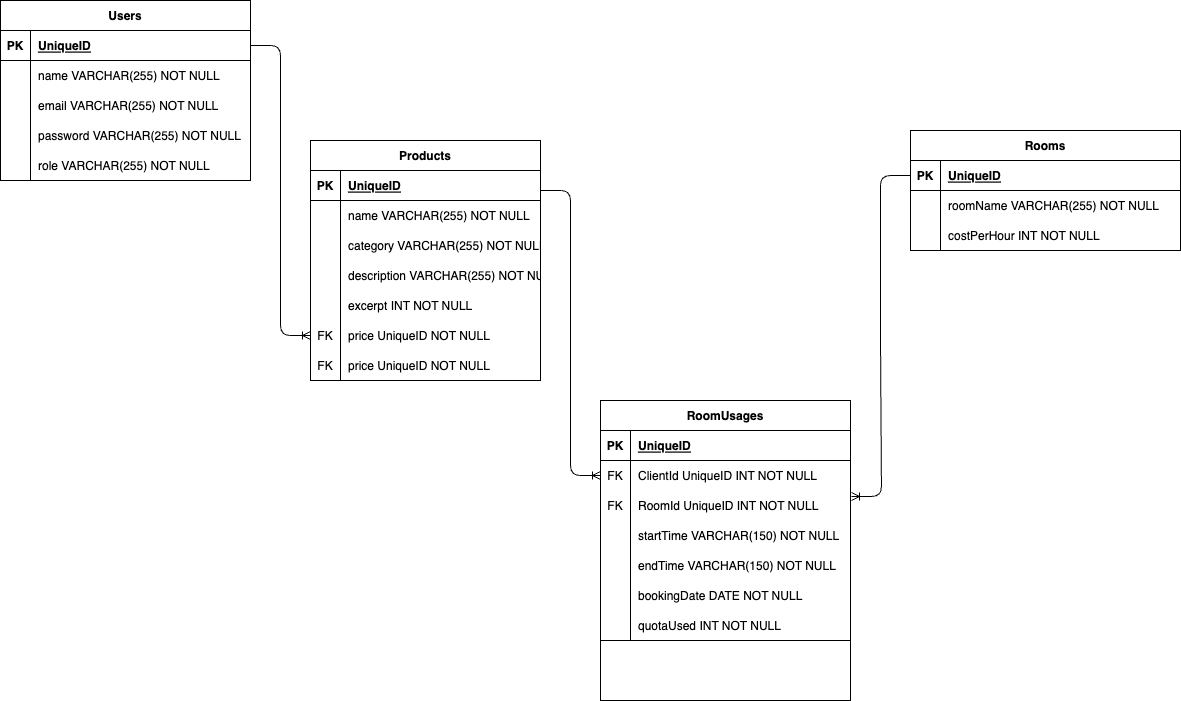

The diagram above was exported from draw.io. Its source (the exported page's mxGraphModel, read from the mxfile embedded in the PNG):
<mxGraphModel dx="1398" dy="467" grid="1" gridSize="10" guides="1" tooltips="1" connect="1" arrows="1" fold="1" page="1" pageScale="1" pageWidth="850" pageHeight="1100" math="0" shadow="0">
  <root>
    <mxCell id="0" />
    <mxCell id="1" parent="0" />
    <mxCell id="46" value="Products" style="shape=table;startSize=30;container=1;collapsible=1;childLayout=tableLayout;fixedRows=1;rowLines=0;fontStyle=1;align=center;resizeLast=1;" parent="1" vertex="1">
      <mxGeometry x="80" y="320" width="230" height="240" as="geometry" />
    </mxCell>
    <mxCell id="47" value="" style="shape=tableRow;horizontal=0;startSize=0;swimlaneHead=0;swimlaneBody=0;fillColor=none;collapsible=0;dropTarget=0;points=[[0,0.5],[1,0.5]];portConstraint=eastwest;top=0;left=0;right=0;bottom=1;" parent="46" vertex="1">
      <mxGeometry y="30" width="230" height="30" as="geometry" />
    </mxCell>
    <mxCell id="48" value="PK" style="shape=partialRectangle;connectable=0;fillColor=none;top=0;left=0;bottom=0;right=0;fontStyle=1;overflow=hidden;" parent="47" vertex="1">
      <mxGeometry width="30" height="30" as="geometry">
        <mxRectangle width="30" height="30" as="alternateBounds" />
      </mxGeometry>
    </mxCell>
    <mxCell id="49" value="UniqueID" style="shape=partialRectangle;connectable=0;fillColor=none;top=0;left=0;bottom=0;right=0;align=left;spacingLeft=6;fontStyle=5;overflow=hidden;" parent="47" vertex="1">
      <mxGeometry x="30" width="200" height="30" as="geometry">
        <mxRectangle width="200" height="30" as="alternateBounds" />
      </mxGeometry>
    </mxCell>
    <mxCell id="50" value="" style="shape=tableRow;horizontal=0;startSize=0;swimlaneHead=0;swimlaneBody=0;fillColor=none;collapsible=0;dropTarget=0;points=[[0,0.5],[1,0.5]];portConstraint=eastwest;top=0;left=0;right=0;bottom=0;" parent="46" vertex="1">
      <mxGeometry y="60" width="230" height="30" as="geometry" />
    </mxCell>
    <mxCell id="51" value="" style="shape=partialRectangle;connectable=0;fillColor=none;top=0;left=0;bottom=0;right=0;editable=1;overflow=hidden;" parent="50" vertex="1">
      <mxGeometry width="30" height="30" as="geometry">
        <mxRectangle width="30" height="30" as="alternateBounds" />
      </mxGeometry>
    </mxCell>
    <mxCell id="52" value="name VARCHAR(255) NOT NULL" style="shape=partialRectangle;connectable=0;fillColor=none;top=0;left=0;bottom=0;right=0;align=left;spacingLeft=6;overflow=hidden;" parent="50" vertex="1">
      <mxGeometry x="30" width="200" height="30" as="geometry">
        <mxRectangle width="200" height="30" as="alternateBounds" />
      </mxGeometry>
    </mxCell>
    <mxCell id="81" value="" style="shape=tableRow;horizontal=0;startSize=0;swimlaneHead=0;swimlaneBody=0;fillColor=none;collapsible=0;dropTarget=0;points=[[0,0.5],[1,0.5]];portConstraint=eastwest;top=0;left=0;right=0;bottom=0;" parent="46" vertex="1">
      <mxGeometry y="90" width="230" height="30" as="geometry" />
    </mxCell>
    <mxCell id="82" value="" style="shape=partialRectangle;connectable=0;fillColor=none;top=0;left=0;bottom=0;right=0;editable=1;overflow=hidden;" parent="81" vertex="1">
      <mxGeometry width="30" height="30" as="geometry">
        <mxRectangle width="30" height="30" as="alternateBounds" />
      </mxGeometry>
    </mxCell>
    <mxCell id="83" value="category VARCHAR(255) NOT NULL" style="shape=partialRectangle;connectable=0;fillColor=none;top=0;left=0;bottom=0;right=0;align=left;spacingLeft=6;overflow=hidden;" parent="81" vertex="1">
      <mxGeometry x="30" width="200" height="30" as="geometry">
        <mxRectangle width="200" height="30" as="alternateBounds" />
      </mxGeometry>
    </mxCell>
    <mxCell id="84" value="" style="shape=tableRow;horizontal=0;startSize=0;swimlaneHead=0;swimlaneBody=0;fillColor=none;collapsible=0;dropTarget=0;points=[[0,0.5],[1,0.5]];portConstraint=eastwest;top=0;left=0;right=0;bottom=0;" parent="46" vertex="1">
      <mxGeometry y="120" width="230" height="30" as="geometry" />
    </mxCell>
    <mxCell id="85" value="" style="shape=partialRectangle;connectable=0;fillColor=none;top=0;left=0;bottom=0;right=0;editable=1;overflow=hidden;" parent="84" vertex="1">
      <mxGeometry width="30" height="30" as="geometry">
        <mxRectangle width="30" height="30" as="alternateBounds" />
      </mxGeometry>
    </mxCell>
    <mxCell id="86" value="description VARCHAR(255) NOT NULL" style="shape=partialRectangle;connectable=0;fillColor=none;top=0;left=0;bottom=0;right=0;align=left;spacingLeft=6;overflow=hidden;" parent="84" vertex="1">
      <mxGeometry x="30" width="200" height="30" as="geometry">
        <mxRectangle width="200" height="30" as="alternateBounds" />
      </mxGeometry>
    </mxCell>
    <mxCell id="87" value="" style="shape=tableRow;horizontal=0;startSize=0;swimlaneHead=0;swimlaneBody=0;fillColor=none;collapsible=0;dropTarget=0;points=[[0,0.5],[1,0.5]];portConstraint=eastwest;top=0;left=0;right=0;bottom=0;" parent="46" vertex="1">
      <mxGeometry y="150" width="230" height="30" as="geometry" />
    </mxCell>
    <mxCell id="88" value="" style="shape=partialRectangle;connectable=0;fillColor=none;top=0;left=0;bottom=0;right=0;editable=1;overflow=hidden;" parent="87" vertex="1">
      <mxGeometry width="30" height="30" as="geometry">
        <mxRectangle width="30" height="30" as="alternateBounds" />
      </mxGeometry>
    </mxCell>
    <mxCell id="89" value="excerpt INT NOT NULL" style="shape=partialRectangle;connectable=0;fillColor=none;top=0;left=0;bottom=0;right=0;align=left;spacingLeft=6;overflow=hidden;" parent="87" vertex="1">
      <mxGeometry x="30" width="200" height="30" as="geometry">
        <mxRectangle width="200" height="30" as="alternateBounds" />
      </mxGeometry>
    </mxCell>
    <mxCell id="184" value="" style="shape=tableRow;horizontal=0;startSize=0;swimlaneHead=0;swimlaneBody=0;fillColor=none;collapsible=0;dropTarget=0;points=[[0,0.5],[1,0.5]];portConstraint=eastwest;top=0;left=0;right=0;bottom=0;" parent="46" vertex="1">
      <mxGeometry y="180" width="230" height="30" as="geometry" />
    </mxCell>
    <mxCell id="185" value="FK" style="shape=partialRectangle;connectable=0;fillColor=none;top=0;left=0;bottom=0;right=0;editable=1;overflow=hidden;" parent="184" vertex="1">
      <mxGeometry width="30" height="30" as="geometry">
        <mxRectangle width="30" height="30" as="alternateBounds" />
      </mxGeometry>
    </mxCell>
    <mxCell id="186" value="price UniqueID NOT NULL" style="shape=partialRectangle;connectable=0;fillColor=none;top=0;left=0;bottom=0;right=0;align=left;spacingLeft=6;overflow=hidden;" parent="184" vertex="1">
      <mxGeometry x="30" width="200" height="30" as="geometry">
        <mxRectangle width="200" height="30" as="alternateBounds" />
      </mxGeometry>
    </mxCell>
    <mxCell id="192" value="" style="shape=tableRow;horizontal=0;startSize=0;swimlaneHead=0;swimlaneBody=0;fillColor=none;collapsible=0;dropTarget=0;points=[[0,0.5],[1,0.5]];portConstraint=eastwest;top=0;left=0;right=0;bottom=0;" vertex="1" parent="46">
      <mxGeometry y="210" width="230" height="30" as="geometry" />
    </mxCell>
    <mxCell id="193" value="FK" style="shape=partialRectangle;connectable=0;fillColor=none;top=0;left=0;bottom=0;right=0;editable=1;overflow=hidden;" vertex="1" parent="192">
      <mxGeometry width="30" height="30" as="geometry">
        <mxRectangle width="30" height="30" as="alternateBounds" />
      </mxGeometry>
    </mxCell>
    <mxCell id="194" value="price UniqueID NOT NULL" style="shape=partialRectangle;connectable=0;fillColor=none;top=0;left=0;bottom=0;right=0;align=left;spacingLeft=6;overflow=hidden;" vertex="1" parent="192">
      <mxGeometry x="30" width="200" height="30" as="geometry">
        <mxRectangle width="200" height="30" as="alternateBounds" />
      </mxGeometry>
    </mxCell>
    <mxCell id="90" value="Rooms" style="shape=table;startSize=30;container=1;collapsible=1;childLayout=tableLayout;fixedRows=1;rowLines=0;fontStyle=1;align=center;resizeLast=1;" parent="1" vertex="1">
      <mxGeometry x="680" y="310" width="270" height="120" as="geometry" />
    </mxCell>
    <mxCell id="91" value="" style="shape=tableRow;horizontal=0;startSize=0;swimlaneHead=0;swimlaneBody=0;fillColor=none;collapsible=0;dropTarget=0;points=[[0,0.5],[1,0.5]];portConstraint=eastwest;top=0;left=0;right=0;bottom=1;" parent="90" vertex="1">
      <mxGeometry y="30" width="270" height="30" as="geometry" />
    </mxCell>
    <mxCell id="92" value="PK" style="shape=partialRectangle;connectable=0;fillColor=none;top=0;left=0;bottom=0;right=0;fontStyle=1;overflow=hidden;" parent="91" vertex="1">
      <mxGeometry width="30" height="30" as="geometry">
        <mxRectangle width="30" height="30" as="alternateBounds" />
      </mxGeometry>
    </mxCell>
    <mxCell id="93" value="UniqueID" style="shape=partialRectangle;connectable=0;fillColor=none;top=0;left=0;bottom=0;right=0;align=left;spacingLeft=6;fontStyle=5;overflow=hidden;" parent="91" vertex="1">
      <mxGeometry x="30" width="240" height="30" as="geometry">
        <mxRectangle width="240" height="30" as="alternateBounds" />
      </mxGeometry>
    </mxCell>
    <mxCell id="94" value="" style="shape=tableRow;horizontal=0;startSize=0;swimlaneHead=0;swimlaneBody=0;fillColor=none;collapsible=0;dropTarget=0;points=[[0,0.5],[1,0.5]];portConstraint=eastwest;top=0;left=0;right=0;bottom=0;" parent="90" vertex="1">
      <mxGeometry y="60" width="270" height="30" as="geometry" />
    </mxCell>
    <mxCell id="95" value="" style="shape=partialRectangle;connectable=0;fillColor=none;top=0;left=0;bottom=0;right=0;editable=1;overflow=hidden;" parent="94" vertex="1">
      <mxGeometry width="30" height="30" as="geometry">
        <mxRectangle width="30" height="30" as="alternateBounds" />
      </mxGeometry>
    </mxCell>
    <mxCell id="96" value="roomName VARCHAR(255) NOT NULL" style="shape=partialRectangle;connectable=0;fillColor=none;top=0;left=0;bottom=0;right=0;align=left;spacingLeft=6;overflow=hidden;" parent="94" vertex="1">
      <mxGeometry x="30" width="240" height="30" as="geometry">
        <mxRectangle width="240" height="30" as="alternateBounds" />
      </mxGeometry>
    </mxCell>
    <mxCell id="103" value="" style="shape=tableRow;horizontal=0;startSize=0;swimlaneHead=0;swimlaneBody=0;fillColor=none;collapsible=0;dropTarget=0;points=[[0,0.5],[1,0.5]];portConstraint=eastwest;top=0;left=0;right=0;bottom=0;" parent="90" vertex="1">
      <mxGeometry y="90" width="270" height="30" as="geometry" />
    </mxCell>
    <mxCell id="104" value="" style="shape=partialRectangle;connectable=0;fillColor=none;top=0;left=0;bottom=0;right=0;editable=1;overflow=hidden;" parent="103" vertex="1">
      <mxGeometry width="30" height="30" as="geometry">
        <mxRectangle width="30" height="30" as="alternateBounds" />
      </mxGeometry>
    </mxCell>
    <mxCell id="105" value="costPerHour INT NOT NULL" style="shape=partialRectangle;connectable=0;fillColor=none;top=0;left=0;bottom=0;right=0;align=left;spacingLeft=6;overflow=hidden;" parent="103" vertex="1">
      <mxGeometry x="30" width="240" height="30" as="geometry">
        <mxRectangle width="240" height="30" as="alternateBounds" />
      </mxGeometry>
    </mxCell>
    <mxCell id="106" value="RoomUsages" style="shape=table;startSize=30;container=1;collapsible=1;childLayout=tableLayout;fixedRows=1;rowLines=0;fontStyle=1;align=center;resizeLast=1;" parent="1" vertex="1">
      <mxGeometry x="370" y="580" width="250" height="300" as="geometry" />
    </mxCell>
    <mxCell id="107" value="" style="shape=tableRow;horizontal=0;startSize=0;swimlaneHead=0;swimlaneBody=0;fillColor=none;collapsible=0;dropTarget=0;points=[[0,0.5],[1,0.5]];portConstraint=eastwest;top=0;left=0;right=0;bottom=1;" parent="106" vertex="1">
      <mxGeometry y="30" width="250" height="30" as="geometry" />
    </mxCell>
    <mxCell id="108" value="PK" style="shape=partialRectangle;connectable=0;fillColor=none;top=0;left=0;bottom=0;right=0;fontStyle=1;overflow=hidden;" parent="107" vertex="1">
      <mxGeometry width="30" height="30" as="geometry">
        <mxRectangle width="30" height="30" as="alternateBounds" />
      </mxGeometry>
    </mxCell>
    <mxCell id="109" value="UniqueID" style="shape=partialRectangle;connectable=0;fillColor=none;top=0;left=0;bottom=0;right=0;align=left;spacingLeft=6;fontStyle=5;overflow=hidden;" parent="107" vertex="1">
      <mxGeometry x="30" width="220" height="30" as="geometry">
        <mxRectangle width="220" height="30" as="alternateBounds" />
      </mxGeometry>
    </mxCell>
    <mxCell id="110" value="" style="shape=tableRow;horizontal=0;startSize=0;swimlaneHead=0;swimlaneBody=0;fillColor=none;collapsible=0;dropTarget=0;points=[[0,0.5],[1,0.5]];portConstraint=eastwest;top=0;left=0;right=0;bottom=0;" parent="106" vertex="1">
      <mxGeometry y="60" width="250" height="30" as="geometry" />
    </mxCell>
    <mxCell id="111" value="FK" style="shape=partialRectangle;connectable=0;fillColor=none;top=0;left=0;bottom=0;right=0;editable=1;overflow=hidden;" parent="110" vertex="1">
      <mxGeometry width="30" height="30" as="geometry">
        <mxRectangle width="30" height="30" as="alternateBounds" />
      </mxGeometry>
    </mxCell>
    <mxCell id="112" value="ClientId UniqueID INT NOT NULL" style="shape=partialRectangle;connectable=0;fillColor=none;top=0;left=0;bottom=0;right=0;align=left;spacingLeft=6;overflow=hidden;" parent="110" vertex="1">
      <mxGeometry x="30" width="220" height="30" as="geometry">
        <mxRectangle width="220" height="30" as="alternateBounds" />
      </mxGeometry>
    </mxCell>
    <mxCell id="113" value="" style="shape=tableRow;horizontal=0;startSize=0;swimlaneHead=0;swimlaneBody=0;fillColor=none;collapsible=0;dropTarget=0;points=[[0,0.5],[1,0.5]];portConstraint=eastwest;top=0;left=0;right=0;bottom=0;" parent="106" vertex="1">
      <mxGeometry y="90" width="250" height="30" as="geometry" />
    </mxCell>
    <mxCell id="114" value="FK" style="shape=partialRectangle;connectable=0;fillColor=none;top=0;left=0;bottom=0;right=0;editable=1;overflow=hidden;" parent="113" vertex="1">
      <mxGeometry width="30" height="30" as="geometry">
        <mxRectangle width="30" height="30" as="alternateBounds" />
      </mxGeometry>
    </mxCell>
    <mxCell id="115" value="RoomId UniqueID INT NOT NULL" style="shape=partialRectangle;connectable=0;fillColor=none;top=0;left=0;bottom=0;right=0;align=left;spacingLeft=6;overflow=hidden;" parent="113" vertex="1">
      <mxGeometry x="30" width="220" height="30" as="geometry">
        <mxRectangle width="220" height="30" as="alternateBounds" />
      </mxGeometry>
    </mxCell>
    <mxCell id="116" value="" style="shape=tableRow;horizontal=0;startSize=0;swimlaneHead=0;swimlaneBody=0;fillColor=none;collapsible=0;dropTarget=0;points=[[0,0.5],[1,0.5]];portConstraint=eastwest;top=0;left=0;right=0;bottom=0;" parent="106" vertex="1">
      <mxGeometry y="120" width="250" height="30" as="geometry" />
    </mxCell>
    <mxCell id="117" value="" style="shape=partialRectangle;connectable=0;fillColor=none;top=0;left=0;bottom=0;right=0;editable=1;overflow=hidden;" parent="116" vertex="1">
      <mxGeometry width="30" height="30" as="geometry">
        <mxRectangle width="30" height="30" as="alternateBounds" />
      </mxGeometry>
    </mxCell>
    <mxCell id="118" value="startTime VARCHAR(150) NOT NULL " style="shape=partialRectangle;connectable=0;fillColor=none;top=0;left=0;bottom=0;right=0;align=left;spacingLeft=6;overflow=hidden;" parent="116" vertex="1">
      <mxGeometry x="30" width="220" height="30" as="geometry">
        <mxRectangle width="220" height="30" as="alternateBounds" />
      </mxGeometry>
    </mxCell>
    <mxCell id="119" value="" style="shape=tableRow;horizontal=0;startSize=0;swimlaneHead=0;swimlaneBody=0;fillColor=none;collapsible=0;dropTarget=0;points=[[0,0.5],[1,0.5]];portConstraint=eastwest;top=0;left=0;right=0;bottom=0;" parent="106" vertex="1">
      <mxGeometry y="150" width="250" height="30" as="geometry" />
    </mxCell>
    <mxCell id="120" value="" style="shape=partialRectangle;connectable=0;fillColor=none;top=0;left=0;bottom=0;right=0;editable=1;overflow=hidden;" parent="119" vertex="1">
      <mxGeometry width="30" height="30" as="geometry">
        <mxRectangle width="30" height="30" as="alternateBounds" />
      </mxGeometry>
    </mxCell>
    <mxCell id="121" value="endTime VARCHAR(150) NOT NULL" style="shape=partialRectangle;connectable=0;fillColor=none;top=0;left=0;bottom=0;right=0;align=left;spacingLeft=6;overflow=hidden;" parent="119" vertex="1">
      <mxGeometry x="30" width="220" height="30" as="geometry">
        <mxRectangle width="220" height="30" as="alternateBounds" />
      </mxGeometry>
    </mxCell>
    <mxCell id="123" value="" style="shape=tableRow;horizontal=0;startSize=0;swimlaneHead=0;swimlaneBody=0;fillColor=none;collapsible=0;dropTarget=0;points=[[0,0.5],[1,0.5]];portConstraint=eastwest;top=0;left=0;right=0;bottom=0;" parent="106" vertex="1">
      <mxGeometry y="180" width="250" height="30" as="geometry" />
    </mxCell>
    <mxCell id="124" value="" style="shape=partialRectangle;connectable=0;fillColor=none;top=0;left=0;bottom=0;right=0;editable=1;overflow=hidden;" parent="123" vertex="1">
      <mxGeometry width="30" height="30" as="geometry">
        <mxRectangle width="30" height="30" as="alternateBounds" />
      </mxGeometry>
    </mxCell>
    <mxCell id="125" value="bookingDate DATE NOT NULL" style="shape=partialRectangle;connectable=0;fillColor=none;top=0;left=0;bottom=0;right=0;align=left;spacingLeft=6;overflow=hidden;" parent="123" vertex="1">
      <mxGeometry x="30" width="220" height="30" as="geometry">
        <mxRectangle width="220" height="30" as="alternateBounds" />
      </mxGeometry>
    </mxCell>
    <mxCell id="126" value="" style="shape=tableRow;horizontal=0;startSize=0;swimlaneHead=0;swimlaneBody=0;fillColor=none;collapsible=0;dropTarget=0;points=[[0,0.5],[1,0.5]];portConstraint=eastwest;top=0;left=0;right=0;bottom=0;" parent="106" vertex="1">
      <mxGeometry y="210" width="250" height="30" as="geometry" />
    </mxCell>
    <mxCell id="127" value="" style="shape=partialRectangle;connectable=0;fillColor=none;top=0;left=0;bottom=0;right=0;editable=1;overflow=hidden;" parent="126" vertex="1">
      <mxGeometry width="30" height="30" as="geometry">
        <mxRectangle width="30" height="30" as="alternateBounds" />
      </mxGeometry>
    </mxCell>
    <mxCell id="128" value="quotaUsed INT NOT NULL" style="shape=partialRectangle;connectable=0;fillColor=none;top=0;left=0;bottom=0;right=0;align=left;spacingLeft=6;overflow=hidden;" parent="126" vertex="1">
      <mxGeometry x="30" width="220" height="30" as="geometry">
        <mxRectangle width="220" height="30" as="alternateBounds" />
      </mxGeometry>
    </mxCell>
    <mxCell id="195" value="" style="whiteSpace=wrap;html=1;startSize=30;fontStyle=1;" vertex="1" parent="106">
      <mxGeometry y="240" width="250" height="60" as="geometry" />
    </mxCell>
    <mxCell id="151" value="Users" style="shape=table;startSize=30;container=1;collapsible=1;childLayout=tableLayout;fixedRows=1;rowLines=0;fontStyle=1;align=center;resizeLast=1;" parent="1" vertex="1">
      <mxGeometry x="-230" y="180" width="250" height="180" as="geometry" />
    </mxCell>
    <mxCell id="152" value="" style="shape=tableRow;horizontal=0;startSize=0;swimlaneHead=0;swimlaneBody=0;fillColor=none;collapsible=0;dropTarget=0;points=[[0,0.5],[1,0.5]];portConstraint=eastwest;top=0;left=0;right=0;bottom=1;" parent="151" vertex="1">
      <mxGeometry y="30" width="250" height="30" as="geometry" />
    </mxCell>
    <mxCell id="153" value="PK" style="shape=partialRectangle;connectable=0;fillColor=none;top=0;left=0;bottom=0;right=0;fontStyle=1;overflow=hidden;" parent="152" vertex="1">
      <mxGeometry width="30" height="30" as="geometry">
        <mxRectangle width="30" height="30" as="alternateBounds" />
      </mxGeometry>
    </mxCell>
    <mxCell id="154" value="UniqueID" style="shape=partialRectangle;connectable=0;fillColor=none;top=0;left=0;bottom=0;right=0;align=left;spacingLeft=6;fontStyle=5;overflow=hidden;" parent="152" vertex="1">
      <mxGeometry x="30" width="220" height="30" as="geometry">
        <mxRectangle width="220" height="30" as="alternateBounds" />
      </mxGeometry>
    </mxCell>
    <mxCell id="155" value="" style="shape=tableRow;horizontal=0;startSize=0;swimlaneHead=0;swimlaneBody=0;fillColor=none;collapsible=0;dropTarget=0;points=[[0,0.5],[1,0.5]];portConstraint=eastwest;top=0;left=0;right=0;bottom=0;" parent="151" vertex="1">
      <mxGeometry y="60" width="250" height="30" as="geometry" />
    </mxCell>
    <mxCell id="156" value="" style="shape=partialRectangle;connectable=0;fillColor=none;top=0;left=0;bottom=0;right=0;editable=1;overflow=hidden;" parent="155" vertex="1">
      <mxGeometry width="30" height="30" as="geometry">
        <mxRectangle width="30" height="30" as="alternateBounds" />
      </mxGeometry>
    </mxCell>
    <mxCell id="157" value="name VARCHAR(255) NOT NULL" style="shape=partialRectangle;connectable=0;fillColor=none;top=0;left=0;bottom=0;right=0;align=left;spacingLeft=6;overflow=hidden;" parent="155" vertex="1">
      <mxGeometry x="30" width="220" height="30" as="geometry">
        <mxRectangle width="220" height="30" as="alternateBounds" />
      </mxGeometry>
    </mxCell>
    <mxCell id="158" value="" style="shape=tableRow;horizontal=0;startSize=0;swimlaneHead=0;swimlaneBody=0;fillColor=none;collapsible=0;dropTarget=0;points=[[0,0.5],[1,0.5]];portConstraint=eastwest;top=0;left=0;right=0;bottom=0;" parent="151" vertex="1">
      <mxGeometry y="90" width="250" height="30" as="geometry" />
    </mxCell>
    <mxCell id="159" value="" style="shape=partialRectangle;connectable=0;fillColor=none;top=0;left=0;bottom=0;right=0;editable=1;overflow=hidden;" parent="158" vertex="1">
      <mxGeometry width="30" height="30" as="geometry">
        <mxRectangle width="30" height="30" as="alternateBounds" />
      </mxGeometry>
    </mxCell>
    <mxCell id="160" value="email VARCHAR(255) NOT NULL" style="shape=partialRectangle;connectable=0;fillColor=none;top=0;left=0;bottom=0;right=0;align=left;spacingLeft=6;overflow=hidden;" parent="158" vertex="1">
      <mxGeometry x="30" width="220" height="30" as="geometry">
        <mxRectangle width="220" height="30" as="alternateBounds" />
      </mxGeometry>
    </mxCell>
    <mxCell id="170" value="" style="shape=tableRow;horizontal=0;startSize=0;swimlaneHead=0;swimlaneBody=0;fillColor=none;collapsible=0;dropTarget=0;points=[[0,0.5],[1,0.5]];portConstraint=eastwest;top=0;left=0;right=0;bottom=0;" parent="151" vertex="1">
      <mxGeometry y="120" width="250" height="30" as="geometry" />
    </mxCell>
    <mxCell id="171" value="" style="shape=partialRectangle;connectable=0;fillColor=none;top=0;left=0;bottom=0;right=0;editable=1;overflow=hidden;" parent="170" vertex="1">
      <mxGeometry width="30" height="30" as="geometry">
        <mxRectangle width="30" height="30" as="alternateBounds" />
      </mxGeometry>
    </mxCell>
    <mxCell id="172" value="password VARCHAR(255) NOT NULL" style="shape=partialRectangle;connectable=0;fillColor=none;top=0;left=0;bottom=0;right=0;align=left;spacingLeft=6;overflow=hidden;" parent="170" vertex="1">
      <mxGeometry x="30" width="220" height="30" as="geometry">
        <mxRectangle width="220" height="30" as="alternateBounds" />
      </mxGeometry>
    </mxCell>
    <mxCell id="189" value="" style="shape=tableRow;horizontal=0;startSize=0;swimlaneHead=0;swimlaneBody=0;fillColor=none;collapsible=0;dropTarget=0;points=[[0,0.5],[1,0.5]];portConstraint=eastwest;top=0;left=0;right=0;bottom=0;" parent="151" vertex="1">
      <mxGeometry y="150" width="250" height="30" as="geometry" />
    </mxCell>
    <mxCell id="190" value="" style="shape=partialRectangle;connectable=0;fillColor=none;top=0;left=0;bottom=0;right=0;editable=1;overflow=hidden;" parent="189" vertex="1">
      <mxGeometry width="30" height="30" as="geometry">
        <mxRectangle width="30" height="30" as="alternateBounds" />
      </mxGeometry>
    </mxCell>
    <mxCell id="191" value="role VARCHAR(255) NOT NULL" style="shape=partialRectangle;connectable=0;fillColor=none;top=0;left=0;bottom=0;right=0;align=left;spacingLeft=6;overflow=hidden;" parent="189" vertex="1">
      <mxGeometry x="30" width="220" height="30" as="geometry">
        <mxRectangle width="220" height="30" as="alternateBounds" />
      </mxGeometry>
    </mxCell>
    <mxCell id="168" value="" style="edgeStyle=entityRelationEdgeStyle;fontSize=12;html=1;endArrow=ERoneToMany;exitX=1;exitY=0.5;exitDx=0;exitDy=0;entryX=0;entryY=0.5;entryDx=0;entryDy=0;" parent="1" target="110" edge="1">
      <mxGeometry width="100" height="100" relative="1" as="geometry">
        <mxPoint x="310" y="370" as="sourcePoint" />
        <mxPoint x="380" y="400" as="targetPoint" />
      </mxGeometry>
    </mxCell>
    <mxCell id="169" value="" style="edgeStyle=entityRelationEdgeStyle;fontSize=12;html=1;endArrow=ERoneToMany;exitX=0;exitY=0.5;exitDx=0;exitDy=0;entryX=1.004;entryY=0.2;entryDx=0;entryDy=0;entryPerimeter=0;" parent="1" source="91" target="113" edge="1">
      <mxGeometry width="100" height="100" relative="1" as="geometry">
        <mxPoint x="680" y="470" as="sourcePoint" />
        <mxPoint x="740" y="755" as="targetPoint" />
      </mxGeometry>
    </mxCell>
    <mxCell id="188" value="" style="edgeStyle=entityRelationEdgeStyle;fontSize=12;html=1;endArrow=ERoneToMany;entryX=0;entryY=0.5;entryDx=0;entryDy=0;exitX=1;exitY=0.5;exitDx=0;exitDy=0;" parent="1" source="152" target="184" edge="1">
      <mxGeometry width="100" height="100" relative="1" as="geometry">
        <mxPoint x="130" y="115" as="sourcePoint" />
        <mxPoint x="-40" y="430" as="targetPoint" />
      </mxGeometry>
    </mxCell>
  </root>
</mxGraphModel>